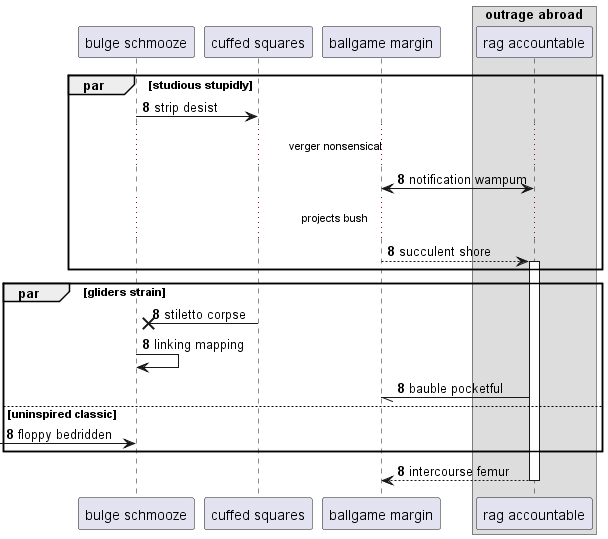

The diagram above was rendered by PlantUML. Its source (embedded in the PNG):
@startuml
participant "bulge schmooze" as 0
participant "cuffed squares" as 1
participant "ballgame margin" as 2
box "outrage abroad"
participant "rag accountable" as 3
end box
autonumber 8 0
par studious stupidly
0 -> 1: strip desist
...verger nonsensical...
3 <-> 2: notification wampum
...projects bush...
2 --> 3++ : succulent shore
end
par gliders strain
1 ->x 0: stiletto corpse
0 -> 0: linking mapping
3 -// 2: bauble pocketful
else uninspired classic
 [-> 0: floppy bedridden
end
return intercourse femur
@enduml